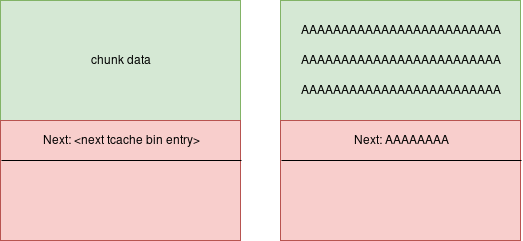

The diagram above was exported from draw.io. Its source (the exported page's mxGraphModel, read from the mxfile embedded in the PNG):
<mxGraphModel dx="1394" dy="781" grid="1" gridSize="10" guides="1" tooltips="1" connect="1" arrows="1" fold="1" page="1" pageScale="1" pageWidth="1654" pageHeight="1169" math="0" shadow="0">
  <root>
    <mxCell id="0" />
    <mxCell id="1" parent="0" />
    <mxCell id="2" value="" style="rounded=0;whiteSpace=wrap;html=1;fillColor=#d5e8d4;strokeColor=#82b366;" vertex="1" parent="1">
      <mxGeometry x="640" y="280" width="240" height="120" as="geometry" />
    </mxCell>
    <mxCell id="3" value="" style="rounded=0;whiteSpace=wrap;html=1;fillColor=#f8cecc;strokeColor=#b85450;" vertex="1" parent="1">
      <mxGeometry x="640" y="400" width="240" height="120" as="geometry" />
    </mxCell>
    <mxCell id="4" value="" style="endArrow=none;html=1;exitX=0.004;exitY=0.103;exitDx=0;exitDy=0;exitPerimeter=0;entryX=1.004;entryY=0.103;entryDx=0;entryDy=0;entryPerimeter=0;" edge="1" parent="1">
      <mxGeometry width="50" height="50" relative="1" as="geometry">
        <mxPoint x="641" y="440" as="sourcePoint" />
        <mxPoint x="881" y="440" as="targetPoint" />
      </mxGeometry>
    </mxCell>
    <mxCell id="5" value="Next: &amp;lt;next tcache bin entry&amp;gt;" style="text;html=1;strokeColor=none;fillColor=none;align=center;verticalAlign=middle;whiteSpace=wrap;rounded=0;fontColor=#000000;" vertex="1" parent="1">
      <mxGeometry x="640" y="410" width="240" height="20" as="geometry" />
    </mxCell>
    <mxCell id="6" value="" style="rounded=0;whiteSpace=wrap;html=1;fillColor=#d5e8d4;strokeColor=#82b366;" vertex="1" parent="1">
      <mxGeometry x="920" y="280" width="240" height="120" as="geometry" />
    </mxCell>
    <mxCell id="7" value="AAAAAAAAAAAAAAAAAAAAAAAAA" style="text;html=1;strokeColor=none;fillColor=none;align=center;verticalAlign=middle;whiteSpace=wrap;rounded=0;fontColor=#000000;" vertex="1" parent="1">
      <mxGeometry x="920" y="330" width="240" height="20" as="geometry" />
    </mxCell>
    <mxCell id="8" value="AAAAAAAAAAAAAAAAAAAAAAAAA" style="text;html=1;strokeColor=none;fillColor=none;align=center;verticalAlign=middle;whiteSpace=wrap;rounded=0;fontColor=#000000;" vertex="1" parent="1">
      <mxGeometry x="920" y="360" width="240" height="20" as="geometry" />
    </mxCell>
    <mxCell id="9" value="chunk data" style="text;html=1;strokeColor=none;fillColor=none;align=center;verticalAlign=middle;whiteSpace=wrap;rounded=0;" vertex="1" parent="1">
      <mxGeometry x="715" y="330" width="90" height="20" as="geometry" />
    </mxCell>
    <mxCell id="10" value="" style="rounded=0;whiteSpace=wrap;html=1;fillColor=#f8cecc;strokeColor=#b85450;" vertex="1" parent="1">
      <mxGeometry x="920" y="400" width="240" height="120" as="geometry" />
    </mxCell>
    <mxCell id="11" value="" style="endArrow=none;html=1;exitX=0.004;exitY=0.103;exitDx=0;exitDy=0;exitPerimeter=0;entryX=1.004;entryY=0.103;entryDx=0;entryDy=0;entryPerimeter=0;" edge="1" parent="1">
      <mxGeometry width="50" height="50" relative="1" as="geometry">
        <mxPoint x="921" y="440" as="sourcePoint" />
        <mxPoint x="1161" y="440" as="targetPoint" />
      </mxGeometry>
    </mxCell>
    <mxCell id="12" value="Next: AAAAAAAA" style="text;html=1;strokeColor=none;fillColor=none;align=center;verticalAlign=middle;whiteSpace=wrap;rounded=0;fontColor=#000000;" vertex="1" parent="1">
      <mxGeometry x="920" y="410" width="240" height="20" as="geometry" />
    </mxCell>
    <mxCell id="13" value="AAAAAAAAAAAAAAAAAAAAAAAAA" style="text;html=1;strokeColor=none;fillColor=none;align=center;verticalAlign=middle;whiteSpace=wrap;rounded=0;fontColor=#000000;" vertex="1" parent="1">
      <mxGeometry x="920" y="300" width="240" height="20" as="geometry" />
    </mxCell>
  </root>
</mxGraphModel>